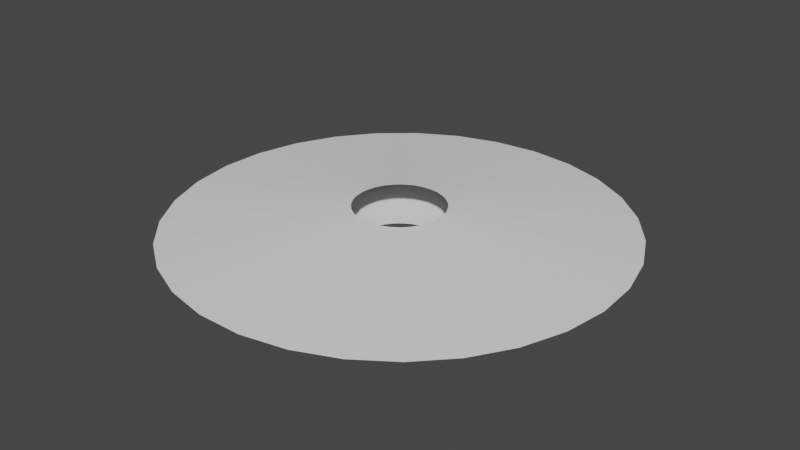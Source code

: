 # Source: SlashVFXV2.blend  (saved by Blender 2.82.7; exported with 4.5.12 LTS)
import bpy
from mathutils import Matrix  # noqa: F401  (used for matrix-valued properties, if any)

bpy.ops.wm.read_factory_settings(use_empty=True)
scene = bpy.context.scene
scene.name = 'Scene'

# ---- collections
col_collection = bpy.data.collections.new('Collection'); scene.collection.children.link(col_collection)

# ---- world
world_world = bpy.data.worlds.new('World'); scene.world = world_world
world_world.use_nodes = True; world_world.node_tree.nodes.clear()
_N = world_world.node_tree.nodes; _L = world_world.node_tree.links
n0 = _N.new('ShaderNodeOutputWorld'); n0.name = 'World Output'; n0.location = (300, 300)
n1 = _N.new('ShaderNodeBackground'); n1.name = 'Background'; n1.location = (10, 300)
n1.inputs[0].default_value = (0.05088, 0.05088, 0.05088, 1.0)
_L.new(n1.outputs[0], n0.inputs[0])
n0.is_active_output = True
world_world.color = (0.05088, 0.05088, 0.05088)
world_world.use_sun_shadow = False
world_world.sun_shadow_jitter_overblur = 0.0

# ---- meshes
me_plane = bpy.data.meshes.new('Plane')
me_plane.from_pydata([(-7.49e-08, 0.2, 0.09322), (0.07887, 0.1838, 0.09322), (0.1143, 0.1642, 0.09322), (0.1796, -0.08808, 0.09322), (0.1582, -0.1224, 0.09322), (0.1303, -0.1518, 0.09322), (-0.02023, -0.199, 0.09322), (-0.05987, -0.1908, 0.09322), (-0.1582, -0.1224, 0.09322), (-0.1796, -0.08808, 0.09322), (-0.1936, -0.05013, 0.09322), (-0.1977, 0.03029, 0.09322), (-0.1876, 0.06946, 0.09322), (-0.1697, 0.1058, 0.09322), (-0.145, 0.1378, 0.09322), (-1.001, -0.05075, 0.0), (-0.6526, -0.7602, 0.0), (0.8996, -0.4413, 0.0), (0.1697, 0.1058, 0.09322), (0.1997, -0.01013, 0.09322), (0.1936, -0.05013, 0.09322), (-0.09706, -0.1749, 0.09322), (-0.5724, 0.8224, 0.0), (-0.1014, -0.9968, 0.0), (0.1014, -0.9968, 0.0), (0.8503, 0.53, 0.0), (0.1876, 0.06946, 0.09322), (0.05987, -0.1908, 0.09322), (-0.1303, -0.1518, 0.09322), (-0.1143, 0.1642, 0.09322), (-0.07887, 0.1838, 0.09322), (0.4862, -0.8761, 0.0), (0.7923, -0.6133, 0.0), (0.04026, 0.1959, 0.09322), (0.145, 0.1378, 0.09322), (0.1977, 0.03029, 0.09322), (0.09706, -0.1749, 0.09322), (0.02023, -0.199, 0.09322), (-0.1997, -0.01013, 0.09322), (-0.04026, 0.1959, 0.09322), (-0.97, -0.2511, 0.0), (-7.49e-08, 0.2, -0.09322), (3.026e-07, 1.002, 0.0), (0.07887, 0.1838, -0.09322), (0.1143, 0.1642, -0.09322), (0.1796, -0.08808, -0.09322), (0.1582, -0.1224, -0.09322), (0.1303, -0.1518, -0.09322), (-0.02023, -0.199, -0.09322), (-0.05987, -0.1908, -0.09322), (-0.1582, -0.1224, -0.09322), (-0.1796, -0.08808, -0.09322), (-0.1936, -0.05013, -0.09322), (-0.1977, 0.03029, -0.09322), (-0.1876, 0.06946, -0.09322), (-0.1697, 0.1058, -0.09322), (-0.145, 0.1378, -0.09322), (-0.3951, 0.9208, 0.0), (-0.8503, 0.53, 0.0), (-0.9904, 0.1517, 0.0), (0.9904, 0.1517, 0.0), (0.1697, 0.1058, -0.09322), (0.1997, -0.01013, -0.09322), (0.1936, -0.05013, -0.09322), (-0.09706, -0.1749, -0.09322), (-0.2017, 0.9814, 0.0), (0.6526, -0.7602, 0.0), (1.001, -0.05075, 0.0), (0.5724, 0.8224, 0.0), (0.1876, 0.06946, -0.09322), (0.05987, -0.1908, -0.09322), (-0.1303, -0.1518, -0.09322), (-0.1143, 0.1642, -0.09322), (-0.07887, 0.1838, -0.09322), (-0.7262, 0.6903, 0.0), (0.9396, 0.348, 0.0), (0.04026, 0.1959, -0.09322), (0.145, 0.1378, -0.09322), (0.1977, 0.03029, -0.09322), (0.09706, -0.1749, -0.09322), (0.02023, -0.199, -0.09322), (-0.1997, -0.01013, -0.09322), (-0.04026, 0.1959, -0.09322), (-0.9396, 0.348, 0.0), (-0.8996, -0.4413, 0.0), (-0.7923, -0.6133, 0.0), (-0.4862, -0.8761, 0.0), (-0.2999, -0.956, 0.0), (0.2999, -0.956, 0.0), (0.97, -0.2511, 0.0), (0.7262, 0.6903, 0.0), (0.3951, 0.9208, 0.0), (0.2017, 0.9814, 0.0)], [], [(39, 0, 42, 65), (0, 33, 92, 42), (33, 1, 91, 92), (1, 2, 68, 91), (2, 34, 90, 68), (34, 18, 25, 90), (18, 26, 75, 25), (26, 35, 60, 75), (35, 19, 67, 60), (19, 20, 89, 67), (20, 3, 17, 89), (3, 4, 32, 17), (4, 5, 66, 32), (5, 36, 31, 66), (36, 27, 88, 31), (27, 37, 24, 88), (37, 6, 23, 24), (6, 7, 87, 23), (7, 21, 86, 87), (21, 28, 16, 86), (28, 8, 85, 16), (8, 9, 84, 85), (9, 10, 40, 84), (10, 38, 15, 40), (38, 11, 59, 15), (11, 12, 83, 59), (12, 13, 58, 83), (13, 14, 74, 58), (14, 29, 22, 74), (29, 30, 57, 22), (30, 39, 65, 57), (82, 65, 42, 41), (41, 42, 92, 76), (76, 92, 91, 43), (43, 91, 68, 44), (44, 68, 90, 77), (77, 90, 25, 61), (61, 25, 75, 69), (69, 75, 60, 78), (78, 60, 67, 62), (62, 67, 89, 63), (63, 89, 17, 45), (45, 17, 32, 46), (46, 32, 66, 47), (47, 66, 31, 79), (79, 31, 88, 70), (70, 88, 24, 80), (80, 24, 23, 48), (48, 23, 87, 49), (49, 87, 86, 64), (64, 86, 16, 71), (71, 16, 85, 50), (50, 85, 84, 51), (51, 84, 40, 52), (52, 40, 15, 81), (81, 15, 59, 53), (53, 59, 83, 54), (54, 83, 58, 55), (55, 58, 74, 56), (56, 74, 22, 72), (72, 22, 57, 73), (73, 57, 65, 82)])
_uv = me_plane.uv_layers.new(name='UVMap')
_uv.uv.foreach_set('vector', [0.9676, 0.0001037, 0.9999, 0.0001048, 0.9999, 0.9999, 0.9676, 0.9999, 0.0001027, 0.000108, 0.03235, 0.0001068, 0.03239, 0.9999, 0.0001419, 0.9999, 0.03235, 0.0001068, 0.06461, 0.0001056, 0.06464, 0.9999, 0.03239, 0.9999, 0.06461, 0.0001056, 0.09686, 0.0001045, 0.09689, 0.9999, 0.06464, 0.9999, 0.09686, 0.0001045, 0.1291, 0.0001035, 0.1291, 0.9999, 0.09689, 0.9999, 0.1291, 0.0001035, 0.1614, 0.0001025, 0.1614, 0.9999, 0.1291, 0.9999, 0.1614, 0.0001025, 0.1936, 0.0001017, 0.1936, 0.9999, 0.1614, 0.9999, 0.1936, 0.0001017, 0.2259, 0.0001009, 0.2259, 0.9999, 0.1936, 0.9999, 0.2259, 0.0001009, 0.2581, 0.0001002, 0.2581, 0.9999, 0.2259, 0.9999, 0.2581, 0.0001002, 0.2904, 9.954e-05, 0.2904, 0.9999, 0.2581, 0.9999, 0.2904, 9.954e-05, 0.3226, 9.894e-05, 0.3226, 0.9999, 0.2904, 0.9999, 0.3226, 9.894e-05, 0.3549, 9.847e-05, 0.3549, 0.9999, 0.3226, 0.9999, 0.3549, 9.847e-05, 0.3871, 9.805e-05, 0.3871, 0.9999, 0.3549, 0.9999, 0.3871, 9.805e-05, 0.4194, 9.769e-05, 0.4194, 0.9999, 0.3871, 0.9999, 0.4194, 9.769e-05, 0.4516, 9.745e-05, 0.4516, 0.9999, 0.4194, 0.9999, 0.4516, 9.745e-05, 0.4839, 9.727e-05, 0.4839, 0.9999, 0.4516, 0.9999, 0.4839, 9.727e-05, 0.5161, 9.722e-05, 0.5161, 0.9999, 0.4839, 0.9999, 0.5161, 9.722e-05, 0.5484, 9.719e-05, 0.5484, 0.9999, 0.5161, 0.9999, 0.5484, 9.719e-05, 0.5806, 9.722e-05, 0.5806, 0.9999, 0.5484, 0.9999, 0.5806, 9.722e-05, 0.6129, 9.739e-05, 0.6129, 0.9999, 0.5806, 0.9999, 0.6129, 9.739e-05, 0.6451, 9.754e-05, 0.6451, 0.9999, 0.6129, 0.9999, 0.6451, 9.754e-05, 0.6774, 9.781e-05, 0.6774, 0.9999, 0.6451, 0.9999, 0.6774, 9.781e-05, 0.7096, 9.811e-05, 0.7096, 0.9999, 0.6774, 0.9999, 0.7096, 9.811e-05, 0.7419, 9.853e-05, 0.7419, 0.9999, 0.7096, 0.9999, 0.7419, 9.853e-05, 0.7741, 9.909e-05, 0.7741, 0.9999, 0.7419, 0.9999, 0.7741, 9.909e-05, 0.8064, 9.963e-05, 0.8064, 0.9999, 0.7741, 0.9999, 0.8064, 9.963e-05, 0.8386, 0.0001003, 0.8386, 0.9999, 0.8064, 0.9999, 0.8386, 0.0001003, 0.8709, 0.0001011, 0.8709, 0.9999, 0.8386, 0.9999, 0.8709, 0.0001011, 0.9031, 0.0001019, 0.9031, 0.9999, 0.8709, 0.9999, 0.9031, 0.0001019, 0.9354, 0.0001028, 0.9354, 0.9999, 0.9031, 0.9999, 0.9354, 0.0001028, 0.9676, 0.0001037, 0.9676, 0.9999, 0.9354, 0.9999, 0.9676, 0.0001037, 0.9676, 0.9999, 0.9999, 0.9999, 0.9999, 0.0001048, 0.0001027, 0.000108, 0.0001419, 0.9999, 0.03239, 0.9999, 0.03235, 0.0001068, 0.03235, 0.0001068, 0.03239, 0.9999, 0.06464, 0.9999, 0.06461, 0.0001056, 0.06461, 0.0001056, 0.06464, 0.9999, 0.09689, 0.9999, 0.09686, 0.0001045, 0.09686, 0.0001045, 0.09689, 0.9999, 0.1291, 0.9999, 0.1291, 0.0001035, 0.1291, 0.0001035, 0.1291, 0.9999, 0.1614, 0.9999, 0.1614, 0.0001025, 0.1614, 0.0001025, 0.1614, 0.9999, 0.1936, 0.9999, 0.1936, 0.0001017, 0.1936, 0.0001017, 0.1936, 0.9999, 0.2259, 0.9999, 0.2259, 0.0001009, 0.2259, 0.0001009, 0.2259, 0.9999, 0.2581, 0.9999, 0.2581, 0.0001002, 0.2581, 0.0001002, 0.2581, 0.9999, 0.2904, 0.9999, 0.2904, 9.954e-05, 0.2904, 9.954e-05, 0.2904, 0.9999, 0.3226, 0.9999, 0.3226, 9.894e-05, 0.3226, 9.894e-05, 0.3226, 0.9999, 0.3549, 0.9999, 0.3549, 9.847e-05, 0.3549, 9.847e-05, 0.3549, 0.9999, 0.3871, 0.9999, 0.3871, 9.805e-05, 0.3871, 9.805e-05, 0.3871, 0.9999, 0.4194, 0.9999, 0.4194, 9.769e-05, 0.4194, 9.769e-05, 0.4194, 0.9999, 0.4516, 0.9999, 0.4516, 9.745e-05, 0.4516, 9.745e-05, 0.4516, 0.9999, 0.4839, 0.9999, 0.4839, 9.727e-05, 0.4839, 9.727e-05, 0.4839, 0.9999, 0.5161, 0.9999, 0.5161, 9.722e-05, 0.5161, 9.722e-05, 0.5161, 0.9999, 0.5484, 0.9999, 0.5484, 9.719e-05, 0.5484, 9.719e-05, 0.5484, 0.9999, 0.5806, 0.9999, 0.5806, 9.722e-05, 0.5806, 9.722e-05, 0.5806, 0.9999, 0.6129, 0.9999, 0.6129, 9.739e-05, 0.6129, 9.739e-05, 0.6129, 0.9999, 0.6451, 0.9999, 0.6451, 9.754e-05, 0.6451, 9.754e-05, 0.6451, 0.9999, 0.6774, 0.9999, 0.6774, 9.781e-05, 0.6774, 9.781e-05, 0.6774, 0.9999, 0.7096, 0.9999, 0.7096, 9.811e-05, 0.7096, 9.811e-05, 0.7096, 0.9999, 0.7419, 0.9999, 0.7419, 9.853e-05, 0.7419, 9.853e-05, 0.7419, 0.9999, 0.7741, 0.9999, 0.7741, 9.909e-05, 0.7741, 9.909e-05, 0.7741, 0.9999, 0.8064, 0.9999, 0.8064, 9.963e-05, 0.8064, 9.963e-05, 0.8064, 0.9999, 0.8386, 0.9999, 0.8386, 0.0001003, 0.8386, 0.0001003, 0.8386, 0.9999, 0.8709, 0.9999, 0.8709, 0.0001011, 0.8709, 0.0001011, 0.8709, 0.9999, 0.9031, 0.9999, 0.9031, 0.0001019, 0.9031, 0.0001019, 0.9031, 0.9999, 0.9354, 0.9999, 0.9354, 0.0001028, 0.9354, 0.0001028, 0.9354, 0.9999, 0.9676, 0.9999, 0.9676, 0.0001037])
me_plane.use_remesh_fix_poles = True
me_plane.use_remesh_preserve_attributes = False
me_plane.use_mirror_vertex_groups = False
me_plane.update()
arm_armature = bpy.data.armatures.new('Armature')  # bones are not reproduced

# ---- objects
ob_slash = bpy.data.objects.new('Slash', me_plane)
ob_armature = bpy.data.objects.new('Armature', arm_armature)

# ---- transforms, parenting, visibility, modifiers, constraints
ob_slash.parent = ob_armature
ob_slash.location = (0.0, 0.0, 0.0)
ob_slash.lineart.crease_threshold = 0.0
_vg = ob_slash.vertex_groups.new(name='Inner')
_vg.add([0, 1, 2, 3, 4, 5, 6, 7, 8, 9, 10, 11, 12, 13, 14, 18, 19, 20, 21, 26, 27, 28, 29, 30, 33, 34, 35, 36, 37, 38, 39, 41, 43, 44, 45, 46, 47, 48, 49, 50, 51, 52, 53, 54, 55, 56, 61, 62, 63, 64, 69, 70, 71, 72, 73, 76, 77, 78, 79, 80, 81, 82], 1.0, 'REPLACE')
_vg = ob_slash.vertex_groups.new(name='Outer')
_vg.add([15, 16, 17, 22, 23, 24, 25, 31, 32, 40, 42, 57, 58, 59, 60, 65, 66, 67, 68, 74, 75, 83, 84, 85, 86, 87, 88, 89, 90, 91, 92], 1.0, 'REPLACE')
_m = ob_slash.modifiers.new('Armature', 'ARMATURE')
_m.object = ob_armature
ob_armature.location = (0.0, 0.0, 0.0)
ob_armature.lineart.crease_threshold = 0.0

# ---- collection membership
col_collection.objects.link(ob_slash)
col_collection.objects.link(ob_armature)

# ---- scene / render settings (as saved in the file)
scene.frame_start = 1; scene.frame_end = 250; scene.frame_set(1)
scene.render.engine = 'BLENDER_EEVEE_NEXT'
scene.cycles.use_denoising = False
scene.cycles.samples = 128
scene.cycles.sampling_pattern = 'TABULATED_SOBOL'
scene.cycles.use_adaptive_sampling = False
scene.cycles.use_light_tree = False
scene.view_settings.view_transform = 'Filmic'
bpy.context.view_layer.update()

# ---- added for rendering (the .blend has no active camera and no usable light): camera, sun
cam_auto = bpy.data.cameras.new('AutoCamera')
cam_auto.lens = 50.0
cam_auto.sensor_width = 36.0
cam_auto.clip_end = 1000.0
ob_auto_camera = bpy.data.objects.new('AutoCamera', cam_auto)
scene.collection.objects.link(ob_auto_camera)
ob_auto_camera.location = (2.62267, -3.14463, 2.09814)
ob_auto_camera.rotation_euler = (1.09748, -7.21219e-08, 0.694738)
scene.camera = ob_auto_camera
light_auto_sun = bpy.data.lights.new('AutoSun', 'SUN')
light_auto_sun.energy = 3.0
light_auto_sun.angle = 0.0523599
ob_auto_sun = bpy.data.objects.new('AutoSun', light_auto_sun)
scene.collection.objects.link(ob_auto_sun)
ob_auto_sun.rotation_euler = (0.872665, 0.174533, 0.523599)
bpy.context.view_layer.update()
